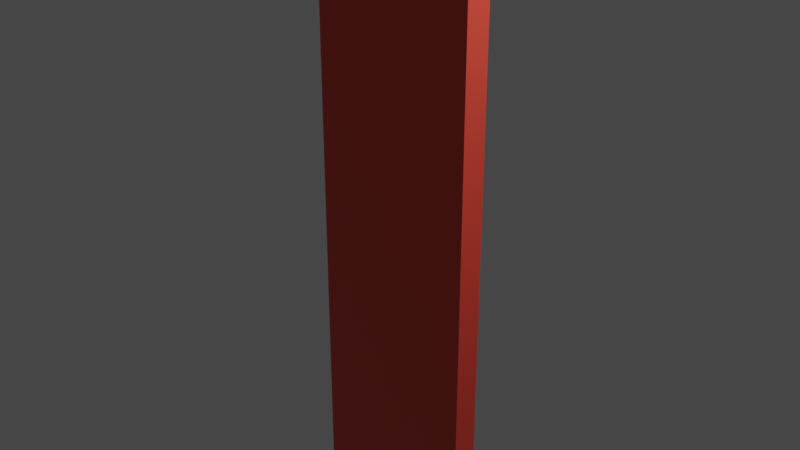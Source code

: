 # Source: window.blend  (saved by Blender 2.80.74; exported with 4.5.12 LTS)
import bpy
from mathutils import Matrix  # noqa: F401  (used for matrix-valued properties, if any)

bpy.ops.wm.read_factory_settings(use_empty=True)
scene = bpy.context.scene
scene.name = 'Scene'

# ---- collections
col_collection = bpy.data.collections.new('Collection'); scene.collection.children.link(col_collection)

# ---- materials (node trees are filled in below, after node groups)
mat_material = bpy.data.materials.new('Material')
mat_material.alpha_threshold = 0.0
mat_material.use_transparent_shadow = False
mat_material.line_color = (0.0, 0.0, 0.0, 1.0)

# ---- material node trees
mat_material.use_nodes = True; mat_material.node_tree.nodes.clear()
_N = mat_material.node_tree.nodes; _L = mat_material.node_tree.links
n0 = _N.new('ShaderNodeOutputMaterial'); n0.name = 'Material Output'; n0.location = (300, 300)
n1 = _N.new('ShaderNodeBsdfPrincipled'); n1.name = 'Principled BSDF'; n1.location = (10, 300)
n1.distribution = 'GGX'
n1.subsurface_method = 'BURLEY'
n1.inputs[0].default_value = (0.8, 0.06588, 0.04212, 1.0)
n1.inputs[2].default_value = 0.4
n1.inputs[3].default_value = 1.45
n1.inputs[27].default_value = (0.0, 0.0, 0.0, 1.0)
n1.inputs[28].default_value = 1.0
_L.new(n1.outputs[0], n0.inputs[0])
n0.is_active_output = True

# ---- world
world_world = bpy.data.worlds.new('World'); scene.world = world_world
world_world.use_nodes = True; world_world.node_tree.nodes.clear()
_N = world_world.node_tree.nodes; _L = world_world.node_tree.links
n0 = _N.new('ShaderNodeOutputWorld'); n0.name = 'World Output'; n0.location = (300, 300)
n1 = _N.new('ShaderNodeBackground'); n1.name = 'Background'; n1.location = (10, 300)
n1.inputs[0].default_value = (0.05088, 0.05088, 0.05088, 1.0)
_L.new(n1.outputs[0], n0.inputs[0])
n0.is_active_output = True
world_world.color = (0.05088, 0.05088, 0.05088)
world_world.use_sun_shadow = False
world_world.sun_shadow_jitter_overblur = 0.0

# ---- cameras
cam_camera = bpy.data.cameras.new('Camera')
cam_camera.clip_end = 100.0
cam_camera.ortho_scale = 7.314

# ---- lights
light_light = bpy.data.lights.new('Light', 'POINT')
light_light.transmission_factor = 0.0
light_light.energy = 1000.0
light_light.shadow_soft_size = 0.1
light_light.shadow_maximum_resolution = 0.006
light_light.use_absolute_resolution = True

# ---- meshes
me_cube = bpy.data.meshes.new('Cube')
me_cube.from_pydata([(1.0, 0.1375, 3.6), (1.0, 0.1375, -3.6), (1.0, -0.1375, 3.6), (1.0, -0.1375, -3.6), (-1.0, 0.1375, 3.6), (-1.0, 0.1375, -3.6), (-1.0, -0.1375, 3.6), (-1.0, -0.1375, -3.6)], [], [(0, 4, 6, 2), (3, 2, 6, 7), (7, 6, 4, 5), (5, 1, 3, 7), (1, 0, 2, 3), (5, 4, 0, 1)])
_uv = me_cube.uv_layers.new(name='UVMap')
_uv.uv.foreach_set('vector', [0.375, 0.0, 0.625, 0.0, 0.625, 0.25, 0.375, 0.25, 0.375, 0.25, 0.625, 0.25, 0.625, 0.5, 0.375, 0.5, 0.375, 0.5, 0.625, 0.5, 0.625, 0.75, 0.375, 0.75, 0.375, 0.75, 0.625, 0.75, 0.625, 1.0, 0.375, 1.0, 0.125, 0.5, 0.375, 0.5, 0.375, 0.75, 0.125, 0.75, 0.625, 0.5, 0.875, 0.5, 0.875, 0.75, 0.625, 0.75])
me_cube.materials.append(mat_material)
me_cube.use_remesh_preserve_volume = False
me_cube.use_remesh_preserve_attributes = False
me_cube.use_mirror_vertex_groups = False
me_cube.update()

# ---- objects
ob_cube = bpy.data.objects.new('Cube', me_cube)
ob_light = bpy.data.objects.new('Light', light_light)
ob_camera = bpy.data.objects.new('Camera', cam_camera)

# ---- transforms, parenting, visibility, modifiers, constraints
ob_cube.location = (0.0, 0.0, 0.0)
ob_cube.lock_rotations_4d = False
ob_cube.empty_display_type = 'ARROWS'
ob_cube.lineart.crease_threshold = 0.0
ob_light.location = (4.076, 1.005, 5.904)
ob_light.rotation_euler = (0.6503, 0.05522, 1.866)
ob_light.lock_rotations_4d = False
ob_light.empty_display_type = 'ARROWS'
ob_light.color = (0.0, 0.0, 0.0, 0.0)
ob_light.lineart.crease_threshold = 0.0
ob_camera.location = (7.359, -6.926, 4.958)
ob_camera.rotation_euler = (1.109, 0.0, 0.8149)
ob_camera.lock_rotations_4d = False
ob_camera.empty_display_type = 'ARROWS'
ob_camera.color = (0.0, 0.0, 0.0, 0.0)
ob_camera.display_type = 'WIRE'
ob_camera.lineart.crease_threshold = 0.0

# ---- collection membership
col_collection.objects.link(ob_cube)
col_collection.objects.link(ob_light)
col_collection.objects.link(ob_camera)

# ---- scene / render settings (as saved in the file)
scene.camera = ob_camera
scene.frame_start = 1; scene.frame_end = 250; scene.frame_set(1)
scene.render.engine = 'BLENDER_EEVEE_NEXT'
scene.cycles.use_denoising = False
scene.cycles.samples = 128
scene.cycles.sampling_pattern = 'TABULATED_SOBOL'
scene.cycles.use_adaptive_sampling = False
scene.cycles.use_light_tree = False
scene.view_settings.view_transform = 'Filmic'
bpy.context.view_layer.update()
